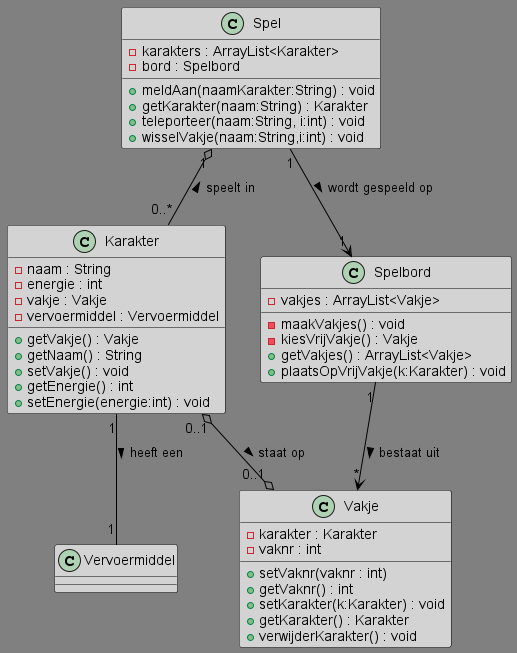

The diagram above was rendered by PlantUML. Its source (embedded in the PNG):
@startuml class-diagram AdventureQuest
'https://plantuml.com/class-diagram
skinparam class {
BackgroundColor LightGrey
ArrowColor Black
BorderColor Black
BackgroundColor<<Foo>> DarkGrey
}

skinparam backgroundcolor Gray
skinparam stereotypeCBackgroundColor YellowGreen

class Karakter {
-naam : String
-energie : int
-vakje : Vakje
-vervoermiddel : Vervoermiddel
+getVakje() : Vakje
+getNaam() : String
+setVakje() : void
+getEnergie() : int
+setEnergie(energie:int) : void
}

class Spel {
-karakters : ArrayList<Karakter>
-bord : Spelbord
+meldAan(naamKarakter:String) : void
+getKarakter(naam:String) : Karakter
+teleporteer(naam:String, i:int) : void
+wisselVakje(naam:String,i:int) : void
}

class Spelbord {
-vakjes : ArrayList<Vakje>
-maakVakjes() : void
-kiesVrijVakje() : Vakje
+getVakjes() : ArrayList<Vakje>
+plaatsOpVrijVakje(k:Karakter) : void
}

class Vakje {
-karakter : Karakter
-vaknr : int
+setVaknr(vaknr : int)
+getVaknr() : int
+setKarakter(k:Karakter) : void
+getKarakter() : Karakter
+verwijderKarakter() : void
}

class Vervoermiddel {
}

Spel "1" --> "1" Spelbord : wordt gespeeld op >
Spelbord "1" --> "*" Vakje : bestaat uit >
Spel "1" o-- "0..*" Karakter : speelt in <
Karakter "1" -- "1" Vervoermiddel : heeft een >
Karakter "0..1" o--o "0..1" Vakje : staat op >
@enduml